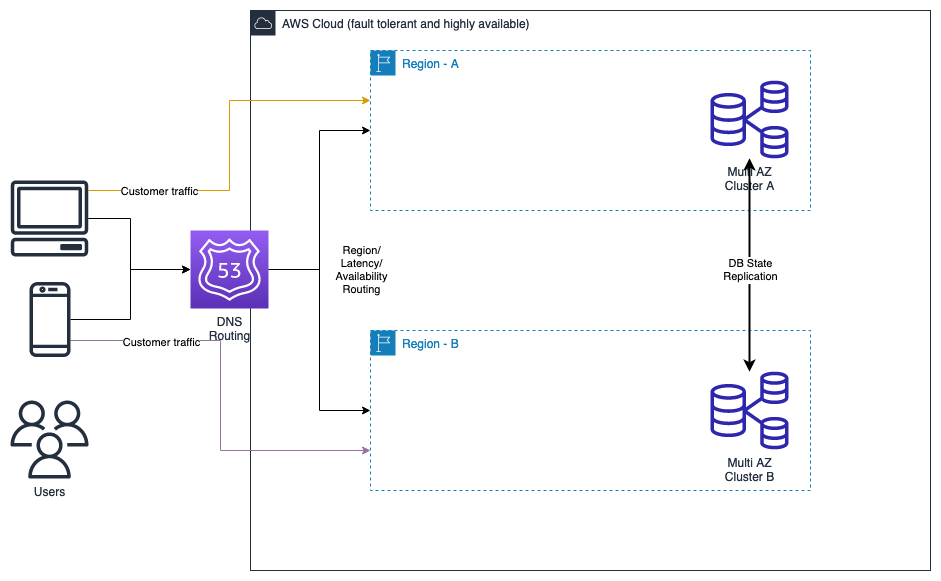

The diagram above was exported from draw.io. Its source (the exported page's mxGraphModel, read from the mxfile embedded in the PNG):
<mxGraphModel dx="2074" dy="1129" grid="1" gridSize="10" guides="1" tooltips="1" connect="1" arrows="1" fold="1" page="1" pageScale="1" pageWidth="1100" pageHeight="850" math="0" shadow="0">
  <root>
    <mxCell id="0" />
    <mxCell id="1" parent="0" />
    <mxCell id="Hc7pX0qDaw3272KTxAys-1" value="AWS Cloud (fault tolerant and highly available)" style="points=[[0,0],[0.25,0],[0.5,0],[0.75,0],[1,0],[1,0.25],[1,0.5],[1,0.75],[1,1],[0.75,1],[0.5,1],[0.25,1],[0,1],[0,0.75],[0,0.5],[0,0.25]];outlineConnect=0;gradientColor=none;html=1;whiteSpace=wrap;fontSize=12;fontStyle=0;container=1;pointerEvents=0;collapsible=0;recursiveResize=0;shape=mxgraph.aws4.group;grIcon=mxgraph.aws4.group_aws_cloud;strokeColor=#232F3E;fillColor=none;verticalAlign=top;align=left;spacingLeft=30;fontColor=#232F3E;dashed=0;" vertex="1" parent="1">
      <mxGeometry x="280" y="80" width="680" height="560" as="geometry" />
    </mxCell>
    <mxCell id="Hc7pX0qDaw3272KTxAys-2" value="Region - A" style="points=[[0,0],[0.25,0],[0.5,0],[0.75,0],[1,0],[1,0.25],[1,0.5],[1,0.75],[1,1],[0.75,1],[0.5,1],[0.25,1],[0,1],[0,0.75],[0,0.5],[0,0.25]];outlineConnect=0;gradientColor=none;html=1;whiteSpace=wrap;fontSize=12;fontStyle=0;container=1;pointerEvents=0;collapsible=0;recursiveResize=0;shape=mxgraph.aws4.group;grIcon=mxgraph.aws4.group_region;strokeColor=#147EBA;fillColor=none;verticalAlign=top;align=left;spacingLeft=30;fontColor=#147EBA;dashed=1;" vertex="1" parent="Hc7pX0qDaw3272KTxAys-1">
      <mxGeometry x="120" y="40" width="440" height="160" as="geometry" />
    </mxCell>
    <mxCell id="Hc7pX0qDaw3272KTxAys-15" value="Multi AZ &lt;br&gt;Cluster A" style="sketch=0;outlineConnect=0;fontColor=#232F3E;gradientColor=none;fillColor=#2E27AD;strokeColor=none;dashed=0;verticalLabelPosition=bottom;verticalAlign=top;align=center;html=1;fontSize=12;fontStyle=0;aspect=fixed;pointerEvents=1;shape=mxgraph.aws4.rds_multi_az_db_cluster;" vertex="1" parent="Hc7pX0qDaw3272KTxAys-2">
      <mxGeometry x="340" y="30" width="78" height="78" as="geometry" />
    </mxCell>
    <mxCell id="Hc7pX0qDaw3272KTxAys-3" value="Region - B" style="points=[[0,0],[0.25,0],[0.5,0],[0.75,0],[1,0],[1,0.25],[1,0.5],[1,0.75],[1,1],[0.75,1],[0.5,1],[0.25,1],[0,1],[0,0.75],[0,0.5],[0,0.25]];outlineConnect=0;gradientColor=none;html=1;whiteSpace=wrap;fontSize=12;fontStyle=0;container=1;pointerEvents=0;collapsible=0;recursiveResize=0;shape=mxgraph.aws4.group;grIcon=mxgraph.aws4.group_region;strokeColor=#147EBA;fillColor=none;verticalAlign=top;align=left;spacingLeft=30;fontColor=#147EBA;dashed=1;" vertex="1" parent="Hc7pX0qDaw3272KTxAys-1">
      <mxGeometry x="120" y="320" width="440" height="160" as="geometry" />
    </mxCell>
    <mxCell id="Hc7pX0qDaw3272KTxAys-16" value="Multi AZ&lt;br&gt;Cluster B" style="sketch=0;outlineConnect=0;fontColor=#232F3E;gradientColor=none;fillColor=#2E27AD;strokeColor=none;dashed=0;verticalLabelPosition=bottom;verticalAlign=top;align=center;html=1;fontSize=12;fontStyle=0;aspect=fixed;pointerEvents=1;shape=mxgraph.aws4.rds_multi_az_db_cluster;" vertex="1" parent="Hc7pX0qDaw3272KTxAys-3">
      <mxGeometry x="340" y="41" width="78" height="78" as="geometry" />
    </mxCell>
    <mxCell id="Hc7pX0qDaw3272KTxAys-17" style="edgeStyle=orthogonalEdgeStyle;rounded=0;orthogonalLoop=1;jettySize=auto;html=1;endArrow=classic;endFill=1;startArrow=classic;startFill=1;strokeWidth=2;" edge="1" parent="Hc7pX0qDaw3272KTxAys-1" source="Hc7pX0qDaw3272KTxAys-16" target="Hc7pX0qDaw3272KTxAys-15">
      <mxGeometry relative="1" as="geometry" />
    </mxCell>
    <mxCell id="Hc7pX0qDaw3272KTxAys-18" value="DB State&lt;br&gt;Replication" style="edgeLabel;html=1;align=center;verticalAlign=middle;resizable=0;points=[];" vertex="1" connectable="0" parent="Hc7pX0qDaw3272KTxAys-17">
      <mxGeometry x="-0.211" relative="1" as="geometry">
        <mxPoint y="-18" as="offset" />
      </mxGeometry>
    </mxCell>
    <mxCell id="Hc7pX0qDaw3272KTxAys-5" style="edgeStyle=orthogonalEdgeStyle;rounded=0;orthogonalLoop=1;jettySize=auto;html=1;entryX=0;entryY=0.5;entryDx=0;entryDy=0;" edge="1" parent="1" source="Hc7pX0qDaw3272KTxAys-4" target="Hc7pX0qDaw3272KTxAys-2">
      <mxGeometry relative="1" as="geometry" />
    </mxCell>
    <mxCell id="Hc7pX0qDaw3272KTxAys-14" value="Region/&lt;br&gt;Latency/&lt;br&gt;Availability&lt;br&gt;Routing" style="edgeLabel;html=1;align=center;verticalAlign=middle;resizable=0;points=[];" vertex="1" connectable="0" parent="Hc7pX0qDaw3272KTxAys-5">
      <mxGeometry x="0.0705" relative="1" as="geometry">
        <mxPoint x="41" y="78" as="offset" />
      </mxGeometry>
    </mxCell>
    <mxCell id="Hc7pX0qDaw3272KTxAys-6" style="edgeStyle=orthogonalEdgeStyle;rounded=0;orthogonalLoop=1;jettySize=auto;html=1;entryX=0;entryY=0.5;entryDx=0;entryDy=0;" edge="1" parent="1" source="Hc7pX0qDaw3272KTxAys-4" target="Hc7pX0qDaw3272KTxAys-3">
      <mxGeometry relative="1" as="geometry" />
    </mxCell>
    <mxCell id="Hc7pX0qDaw3272KTxAys-4" value="DNS&lt;br&gt;Routing" style="sketch=0;points=[[0,0,0],[0.25,0,0],[0.5,0,0],[0.75,0,0],[1,0,0],[0,1,0],[0.25,1,0],[0.5,1,0],[0.75,1,0],[1,1,0],[0,0.25,0],[0,0.5,0],[0,0.75,0],[1,0.25,0],[1,0.5,0],[1,0.75,0]];outlineConnect=0;fontColor=#232F3E;gradientColor=#945DF2;gradientDirection=north;fillColor=#5A30B5;strokeColor=#ffffff;dashed=0;verticalLabelPosition=bottom;verticalAlign=top;align=center;html=1;fontSize=12;fontStyle=0;aspect=fixed;shape=mxgraph.aws4.resourceIcon;resIcon=mxgraph.aws4.route_53;" vertex="1" parent="1">
      <mxGeometry x="220" y="300" width="78" height="78" as="geometry" />
    </mxCell>
    <mxCell id="Hc7pX0qDaw3272KTxAys-13" style="edgeStyle=orthogonalEdgeStyle;rounded=0;orthogonalLoop=1;jettySize=auto;html=1;entryX=0;entryY=0.5;entryDx=0;entryDy=0;entryPerimeter=0;" edge="1" parent="1" source="Hc7pX0qDaw3272KTxAys-7" target="Hc7pX0qDaw3272KTxAys-4">
      <mxGeometry relative="1" as="geometry">
        <Array as="points">
          <mxPoint x="160" y="288" />
          <mxPoint x="160" y="339" />
        </Array>
      </mxGeometry>
    </mxCell>
    <mxCell id="Hc7pX0qDaw3272KTxAys-24" style="edgeStyle=orthogonalEdgeStyle;rounded=0;orthogonalLoop=1;jettySize=auto;html=1;fillColor=#ffe6cc;strokeColor=#d79b00;" edge="1" parent="1" source="Hc7pX0qDaw3272KTxAys-7" target="Hc7pX0qDaw3272KTxAys-2">
      <mxGeometry relative="1" as="geometry">
        <Array as="points">
          <mxPoint x="259" y="260" />
          <mxPoint x="259" y="170" />
        </Array>
      </mxGeometry>
    </mxCell>
    <mxCell id="Hc7pX0qDaw3272KTxAys-26" value="Customer traffic" style="edgeLabel;html=1;align=center;verticalAlign=middle;resizable=0;points=[];" vertex="1" connectable="0" parent="Hc7pX0qDaw3272KTxAys-24">
      <mxGeometry x="-0.6168" relative="1" as="geometry">
        <mxPoint as="offset" />
      </mxGeometry>
    </mxCell>
    <mxCell id="Hc7pX0qDaw3272KTxAys-7" value="" style="sketch=0;outlineConnect=0;fontColor=#232F3E;gradientColor=none;fillColor=#232F3D;strokeColor=none;dashed=0;verticalLabelPosition=bottom;verticalAlign=top;align=center;html=1;fontSize=12;fontStyle=0;aspect=fixed;pointerEvents=1;shape=mxgraph.aws4.client;" vertex="1" parent="1">
      <mxGeometry x="40" y="250" width="78" height="76" as="geometry" />
    </mxCell>
    <mxCell id="Hc7pX0qDaw3272KTxAys-10" style="edgeStyle=orthogonalEdgeStyle;rounded=0;orthogonalLoop=1;jettySize=auto;html=1;entryX=0;entryY=0.5;entryDx=0;entryDy=0;entryPerimeter=0;" edge="1" parent="1" source="Hc7pX0qDaw3272KTxAys-8" target="Hc7pX0qDaw3272KTxAys-4">
      <mxGeometry relative="1" as="geometry" />
    </mxCell>
    <mxCell id="Hc7pX0qDaw3272KTxAys-25" style="edgeStyle=orthogonalEdgeStyle;rounded=0;orthogonalLoop=1;jettySize=auto;html=1;entryX=0;entryY=0.75;entryDx=0;entryDy=0;fillColor=#e1d5e7;strokeColor=#9673a6;" edge="1" parent="1" source="Hc7pX0qDaw3272KTxAys-8" target="Hc7pX0qDaw3272KTxAys-3">
      <mxGeometry relative="1" as="geometry">
        <Array as="points">
          <mxPoint x="250" y="410" />
          <mxPoint x="250" y="520" />
        </Array>
      </mxGeometry>
    </mxCell>
    <mxCell id="Hc7pX0qDaw3272KTxAys-27" value="Customer traffic" style="edgeLabel;html=1;align=center;verticalAlign=middle;resizable=0;points=[];" vertex="1" connectable="0" parent="Hc7pX0qDaw3272KTxAys-25">
      <mxGeometry x="-0.5073" y="-1" relative="1" as="geometry">
        <mxPoint x="-11" as="offset" />
      </mxGeometry>
    </mxCell>
    <mxCell id="Hc7pX0qDaw3272KTxAys-8" value="" style="sketch=0;outlineConnect=0;fontColor=#232F3E;gradientColor=none;fillColor=#232F3D;strokeColor=none;dashed=0;verticalLabelPosition=bottom;verticalAlign=top;align=center;html=1;fontSize=12;fontStyle=0;aspect=fixed;pointerEvents=1;shape=mxgraph.aws4.mobile_client;" vertex="1" parent="1">
      <mxGeometry x="59" y="350" width="41" height="78" as="geometry" />
    </mxCell>
    <mxCell id="Hc7pX0qDaw3272KTxAys-9" value="Users" style="sketch=0;outlineConnect=0;fontColor=#232F3E;gradientColor=none;fillColor=#232F3D;strokeColor=none;dashed=0;verticalLabelPosition=bottom;verticalAlign=top;align=center;html=1;fontSize=12;fontStyle=0;aspect=fixed;pointerEvents=1;shape=mxgraph.aws4.users;" vertex="1" parent="1">
      <mxGeometry x="40" y="470" width="78" height="78" as="geometry" />
    </mxCell>
  </root>
</mxGraphModel>